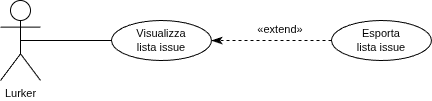

The diagram above was exported from draw.io. Its source (the exported page's mxGraphModel, read from the mxfile embedded in the PNG):
<mxGraphModel dx="1414" dy="731" grid="1" gridSize="10" guides="1" tooltips="1" connect="1" arrows="1" fold="1" page="1" pageScale="1" pageWidth="827" pageHeight="1169" math="0" shadow="0">
  <root>
    <mxCell id="0" />
    <mxCell id="1" parent="0" />
    <mxCell id="v9aTdKNRiK239Zin1d2a-2" edge="1" parent="1" source="v9aTdKNRiK239Zin1d2a-6" style="rounded=0;orthogonalLoop=1;jettySize=auto;html=1;exitX=0.5;exitY=0.5;exitDx=0;exitDy=0;exitPerimeter=0;entryX=0;entryY=0.5;entryDx=0;entryDy=0;fontStyle=0;fontSize=11;endArrow=none;endFill=0;labelBackgroundColor=default;" target="hd7bEA4KfRG2fHZ8HcpM-1">
      <mxGeometry relative="1" as="geometry">
        <mxPoint x="590" y="83" as="targetPoint" />
      </mxGeometry>
    </mxCell>
    <mxCell id="v9aTdKNRiK239Zin1d2a-6" parent="1" style="shape=umlActor;verticalLabelPosition=bottom;verticalAlign=top;html=1;outlineConnect=0;fontStyle=0;fontSize=11;labelBackgroundColor=none;fillColor=none;" value="Lurker" vertex="1">
      <mxGeometry height="80" width="40" x="360" y="43" as="geometry" />
    </mxCell>
    <mxCell id="hd7bEA4KfRG2fHZ8HcpM-1" parent="1" style="ellipse;whiteSpace=wrap;html=1;align=center;fontStyle=0;fontSize=11;labelBackgroundColor=none;fillColor=none;" value="Visualizza&lt;div&gt;lista issue&lt;/div&gt;" vertex="1">
      <mxGeometry height="40" width="100" x="471" y="63" as="geometry" />
    </mxCell>
    <mxCell id="hd7bEA4KfRG2fHZ8HcpM-2" edge="1" parent="1" source="hd7bEA4KfRG2fHZ8HcpM-3" style="rounded=0;orthogonalLoop=1;jettySize=auto;html=1;exitX=0;exitY=0.5;exitDx=0;exitDy=0;entryX=1;entryY=0.5;entryDx=0;entryDy=0;fontStyle=0;fontSize=11;dashed=1;labelBackgroundColor=default;endArrow=classicThin;endFill=1;endSize=8;" target="hd7bEA4KfRG2fHZ8HcpM-1" value="">
      <mxGeometry relative="1" x="-0.2222" y="-17" as="geometry">
        <mxPoint as="offset" />
      </mxGeometry>
    </mxCell>
    <mxCell id="hd7bEA4KfRG2fHZ8HcpM-3" parent="1" style="ellipse;whiteSpace=wrap;html=1;align=center;fontStyle=0;fontSize=11;labelBackgroundColor=none;fillColor=none;" value="Esporta&lt;div&gt;lista issue&lt;/div&gt;" vertex="1">
      <mxGeometry height="40" width="100" x="691" y="63" as="geometry" />
    </mxCell>
    <mxCell id="hd7bEA4KfRG2fHZ8HcpM-6" parent="1" style="text;html=1;whiteSpace=wrap;align=center;verticalAlign=middle;rounded=0;fontStyle=0;rotation=0;fontSize=11;labelBackgroundColor=none;" value="«extend» " vertex="1">
      <mxGeometry height="30" width="60" x="610" y="57" as="geometry" />
    </mxCell>
  </root>
</mxGraphModel>